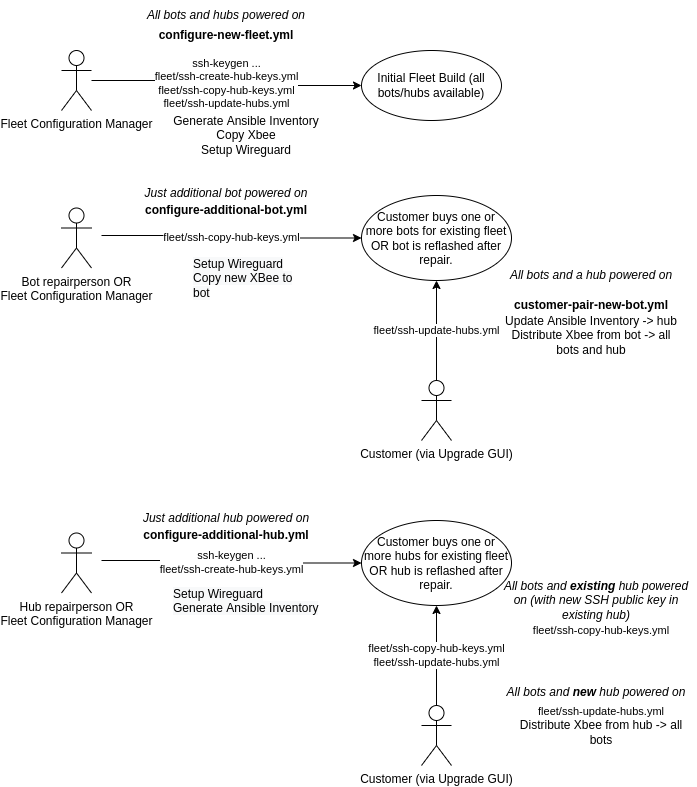

The diagram above was exported from draw.io. Its source (the exported page's mxGraphModel, read from the mxfile embedded in the PNG):
<mxGraphModel dx="1148" dy="828" grid="1" gridSize="10" guides="1" tooltips="1" connect="1" arrows="1" fold="1" page="1" pageScale="1" pageWidth="850" pageHeight="1100" math="0" shadow="0">
  <root>
    <mxCell id="0" />
    <mxCell id="1" parent="0" />
    <mxCell id="so3wfm17qRQ_1Xl4VwDR-4" value="ssh-keygen ...&lt;br&gt;fleet/ssh-create-hub-keys.yml&lt;br&gt;fleet/ssh-copy-hub-keys.yml&lt;br&gt;fleet/ssh-update-hubs.yml" style="edgeStyle=orthogonalEdgeStyle;rounded=0;orthogonalLoop=1;jettySize=auto;html=1;" parent="1" source="so3wfm17qRQ_1Xl4VwDR-1" target="so3wfm17qRQ_1Xl4VwDR-2" edge="1">
      <mxGeometry relative="1" as="geometry" />
    </mxCell>
    <mxCell id="so3wfm17qRQ_1Xl4VwDR-1" value="Fleet Configuration Manager" style="shape=umlActor;verticalLabelPosition=bottom;verticalAlign=top;html=1;" parent="1" vertex="1">
      <mxGeometry x="190" y="110" width="30" height="60" as="geometry" />
    </mxCell>
    <mxCell id="so3wfm17qRQ_1Xl4VwDR-2" value="Initial Fleet Build (all bots/hubs available)" style="ellipse;whiteSpace=wrap;html=1;" parent="1" vertex="1">
      <mxGeometry x="490" y="110" width="140" height="70" as="geometry" />
    </mxCell>
    <mxCell id="so3wfm17qRQ_1Xl4VwDR-12" value="fleet/ssh-update-hubs.yml" style="edgeStyle=orthogonalEdgeStyle;rounded=0;orthogonalLoop=1;jettySize=auto;html=1;entryX=0.5;entryY=1;entryDx=0;entryDy=0;" parent="1" source="so3wfm17qRQ_1Xl4VwDR-3" target="so3wfm17qRQ_1Xl4VwDR-8" edge="1">
      <mxGeometry relative="1" as="geometry" />
    </mxCell>
    <mxCell id="so3wfm17qRQ_1Xl4VwDR-3" value="Customer (via Upgrade GUI)" style="shape=umlActor;verticalLabelPosition=bottom;verticalAlign=top;html=1;" parent="1" vertex="1">
      <mxGeometry x="550" y="440" width="30" height="60" as="geometry" />
    </mxCell>
    <mxCell id="so3wfm17qRQ_1Xl4VwDR-8" value="Customer buys one or more bots for existing fleet OR bot is reflashed after repair." style="ellipse;whiteSpace=wrap;html=1;" parent="1" vertex="1">
      <mxGeometry x="490" y="255" width="150" height="85" as="geometry" />
    </mxCell>
    <mxCell id="so3wfm17qRQ_1Xl4VwDR-9" value="fleet/ssh-copy-hub-keys.yml" style="edgeStyle=orthogonalEdgeStyle;rounded=0;orthogonalLoop=1;jettySize=auto;html=1;" parent="1" target="so3wfm17qRQ_1Xl4VwDR-8" edge="1">
      <mxGeometry relative="1" as="geometry">
        <mxPoint x="230" y="295" as="sourcePoint" />
        <mxPoint x="480" y="300" as="targetPoint" />
      </mxGeometry>
    </mxCell>
    <mxCell id="so3wfm17qRQ_1Xl4VwDR-11" value="Bot repairperson OR&lt;br&gt;Fleet Configuration Manager" style="shape=umlActor;verticalLabelPosition=bottom;verticalAlign=top;html=1;" parent="1" vertex="1">
      <mxGeometry x="190" y="267.5" width="30" height="60" as="geometry" />
    </mxCell>
    <mxCell id="so3wfm17qRQ_1Xl4VwDR-19" value="fleet/ssh-copy-hub-keys.yml&lt;br&gt;fleet/ssh-update-hubs.yml" style="edgeStyle=orthogonalEdgeStyle;rounded=0;orthogonalLoop=1;jettySize=auto;html=1;entryX=0.5;entryY=1;entryDx=0;entryDy=0;" parent="1" source="so3wfm17qRQ_1Xl4VwDR-20" target="so3wfm17qRQ_1Xl4VwDR-21" edge="1">
      <mxGeometry relative="1" as="geometry" />
    </mxCell>
    <mxCell id="so3wfm17qRQ_1Xl4VwDR-20" value="Customer (via Upgrade GUI)" style="shape=umlActor;verticalLabelPosition=bottom;verticalAlign=top;html=1;" parent="1" vertex="1">
      <mxGeometry x="550" y="765" width="30" height="60" as="geometry" />
    </mxCell>
    <mxCell id="so3wfm17qRQ_1Xl4VwDR-21" value="Customer buys one or more hubs for existing fleet OR hub is reflashed after repair." style="ellipse;whiteSpace=wrap;html=1;" parent="1" vertex="1">
      <mxGeometry x="490" y="580" width="150" height="85" as="geometry" />
    </mxCell>
    <mxCell id="so3wfm17qRQ_1Xl4VwDR-22" value="ssh-keygen ...&lt;br&gt;fleet/ssh-create-hub-keys.yml" style="edgeStyle=orthogonalEdgeStyle;rounded=0;orthogonalLoop=1;jettySize=auto;html=1;" parent="1" target="so3wfm17qRQ_1Xl4VwDR-21" edge="1">
      <mxGeometry relative="1" as="geometry">
        <mxPoint x="230" y="620" as="sourcePoint" />
        <mxPoint x="480" y="625" as="targetPoint" />
      </mxGeometry>
    </mxCell>
    <mxCell id="so3wfm17qRQ_1Xl4VwDR-23" value="Hub repairperson OR&lt;br&gt;Fleet Configuration Manager" style="shape=umlActor;verticalLabelPosition=bottom;verticalAlign=top;html=1;" parent="1" vertex="1">
      <mxGeometry x="190" y="592.5" width="30" height="60" as="geometry" />
    </mxCell>
    <mxCell id="To_gaYBCUInaLLeyPqNW-4" value="Generate Ansible Inventory&lt;br&gt;Copy Xbee&lt;br&gt;Setup Wireguard" style="text;html=1;strokeColor=none;fillColor=none;align=center;verticalAlign=middle;whiteSpace=wrap;rounded=0;" parent="1" vertex="1">
      <mxGeometry x="285" y="180" width="180" height="30" as="geometry" />
    </mxCell>
    <mxCell id="To_gaYBCUInaLLeyPqNW-5" value="Update Ansible Inventory -&amp;gt; hub&lt;br&gt;Distribute Xbee from bot -&amp;gt; all bots and hub" style="text;html=1;strokeColor=none;fillColor=none;align=center;verticalAlign=middle;whiteSpace=wrap;rounded=0;" parent="1" vertex="1">
      <mxGeometry x="630" y="380" width="180" height="30" as="geometry" />
    </mxCell>
    <mxCell id="To_gaYBCUInaLLeyPqNW-6" value="&lt;span style=&quot;color: rgb(0, 0, 0); font-family: Helvetica; font-size: 12px; font-style: normal; font-variant-ligatures: normal; font-variant-caps: normal; font-weight: 400; letter-spacing: normal; orphans: 2; text-align: center; text-indent: 0px; text-transform: none; widows: 2; word-spacing: 0px; -webkit-text-stroke-width: 0px; background-color: rgb(248, 249, 250); text-decoration-thickness: initial; text-decoration-style: initial; text-decoration-color: initial; float: none; display: inline !important;&quot;&gt;Setup Wireguard&lt;br&gt;Copy new XBee to bot&lt;br&gt;&lt;/span&gt;" style="text;whiteSpace=wrap;html=1;" parent="1" vertex="1">
      <mxGeometry x="320" y="310" width="120" height="40" as="geometry" />
    </mxCell>
    <mxCell id="To_gaYBCUInaLLeyPqNW-7" value="&lt;span style=&quot;color: rgb(0, 0, 0); font-family: Helvetica; font-size: 12px; font-style: normal; font-variant-ligatures: normal; font-variant-caps: normal; font-weight: 400; letter-spacing: normal; orphans: 2; text-align: center; text-indent: 0px; text-transform: none; widows: 2; word-spacing: 0px; -webkit-text-stroke-width: 0px; background-color: rgb(248, 249, 250); text-decoration-thickness: initial; text-decoration-style: initial; text-decoration-color: initial; float: none; display: inline !important;&quot;&gt;Setup Wireguard&lt;br&gt;Generate Ansible Inventory&lt;br&gt;&lt;/span&gt;" style="text;whiteSpace=wrap;html=1;" parent="1" vertex="1">
      <mxGeometry x="300" y="640" width="150" height="40" as="geometry" />
    </mxCell>
    <mxCell id="To_gaYBCUInaLLeyPqNW-8" value="&lt;span style=&quot;font-size: 11px; background-color: rgb(255, 255, 255);&quot;&gt;fleet/ssh-update-hubs.yml&lt;/span&gt;&lt;br&gt;Distribute Xbee from hub -&amp;gt; all bots" style="text;html=1;strokeColor=none;fillColor=none;align=center;verticalAlign=middle;whiteSpace=wrap;rounded=0;" parent="1" vertex="1">
      <mxGeometry x="640" y="770" width="180" height="30" as="geometry" />
    </mxCell>
    <mxCell id="To_gaYBCUInaLLeyPqNW-9" value="&lt;b&gt;configure-new-fleet.yml&lt;/b&gt;" style="text;html=1;strokeColor=none;fillColor=none;align=center;verticalAlign=middle;whiteSpace=wrap;rounded=0;" parent="1" vertex="1">
      <mxGeometry x="260" y="80" width="190" height="30" as="geometry" />
    </mxCell>
    <mxCell id="To_gaYBCUInaLLeyPqNW-10" value="&lt;b&gt;configure-additional-bot.yml&lt;/b&gt;" style="text;html=1;strokeColor=none;fillColor=none;align=center;verticalAlign=middle;whiteSpace=wrap;rounded=0;" parent="1" vertex="1">
      <mxGeometry x="260" y="255" width="190" height="30" as="geometry" />
    </mxCell>
    <mxCell id="To_gaYBCUInaLLeyPqNW-11" value="&lt;b&gt;configure-additional-hub.yml&lt;/b&gt;" style="text;html=1;strokeColor=none;fillColor=none;align=center;verticalAlign=middle;whiteSpace=wrap;rounded=0;" parent="1" vertex="1">
      <mxGeometry x="260" y="580" width="190" height="30" as="geometry" />
    </mxCell>
    <mxCell id="To_gaYBCUInaLLeyPqNW-12" value="&lt;b&gt;customer-pair-new-bot.yml&lt;/b&gt;" style="text;html=1;strokeColor=none;fillColor=none;align=center;verticalAlign=middle;whiteSpace=wrap;rounded=0;" parent="1" vertex="1">
      <mxGeometry x="625" y="350" width="190" height="30" as="geometry" />
    </mxCell>
    <mxCell id="To_gaYBCUInaLLeyPqNW-13" value="&lt;span style=&quot;font-size: 11px; background-color: rgb(255, 255, 255);&quot;&gt;fleet/ssh-copy-hub-keys.yml&lt;/span&gt;" style="text;html=1;strokeColor=none;fillColor=none;align=center;verticalAlign=middle;whiteSpace=wrap;rounded=0;" parent="1" vertex="1">
      <mxGeometry x="635" y="675" width="190" height="30" as="geometry" />
    </mxCell>
    <mxCell id="To_gaYBCUInaLLeyPqNW-14" value="&lt;span&gt;All bots and hubs powered on&lt;/span&gt;" style="text;html=1;strokeColor=none;fillColor=none;align=center;verticalAlign=middle;whiteSpace=wrap;rounded=0;fontStyle=2" parent="1" vertex="1">
      <mxGeometry x="260" y="60" width="190" height="30" as="geometry" />
    </mxCell>
    <mxCell id="To_gaYBCUInaLLeyPqNW-16" value="&lt;span&gt;Just additional bot powered on&lt;/span&gt;" style="text;html=1;strokeColor=none;fillColor=none;align=center;verticalAlign=middle;whiteSpace=wrap;rounded=0;fontStyle=2" parent="1" vertex="1">
      <mxGeometry x="260" y="237.5" width="190" height="30" as="geometry" />
    </mxCell>
    <mxCell id="To_gaYBCUInaLLeyPqNW-17" value="&lt;span&gt;All bots and a hub powered on&lt;/span&gt;" style="text;html=1;strokeColor=none;fillColor=none;align=center;verticalAlign=middle;whiteSpace=wrap;rounded=0;fontStyle=2" parent="1" vertex="1">
      <mxGeometry x="625" y="320" width="190" height="30" as="geometry" />
    </mxCell>
    <mxCell id="To_gaYBCUInaLLeyPqNW-18" value="All bots and &lt;b&gt;existing&lt;/b&gt; hub powered on (with new SSH public key in existing hub)" style="text;html=1;strokeColor=none;fillColor=none;align=center;verticalAlign=middle;whiteSpace=wrap;rounded=0;fontStyle=2" parent="1" vertex="1">
      <mxGeometry x="630" y="645" width="190" height="30" as="geometry" />
    </mxCell>
    <mxCell id="To_gaYBCUInaLLeyPqNW-19" value="&lt;span&gt;Just additional hub powered on&lt;/span&gt;" style="text;html=1;strokeColor=none;fillColor=none;align=center;verticalAlign=middle;whiteSpace=wrap;rounded=0;fontStyle=2" parent="1" vertex="1">
      <mxGeometry x="260" y="562.5" width="190" height="30" as="geometry" />
    </mxCell>
    <mxCell id="1cLMrQFna8CW_eytbf1W-1" value="All bots and &lt;b&gt;new&lt;/b&gt; hub powered on" style="text;html=1;strokeColor=none;fillColor=none;align=center;verticalAlign=middle;whiteSpace=wrap;rounded=0;fontStyle=2" vertex="1" parent="1">
      <mxGeometry x="630" y="737" width="190" height="30" as="geometry" />
    </mxCell>
  </root>
</mxGraphModel>